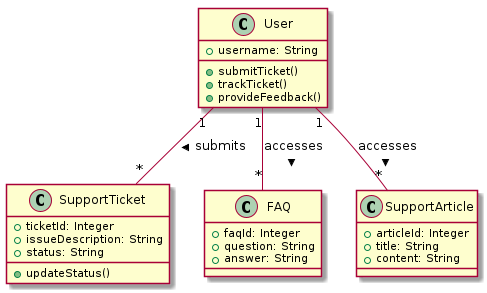

The diagram above was rendered by PlantUML. Its source (embedded in the PNG):
@startuml
class User {
   +username: String
   +submitTicket()
   +trackTicket()
   +provideFeedback()
}

class SupportTicket {
   +ticketId: Integer
   +issueDescription: String
   +status: String
   +updateStatus()
}

class FAQ {
   +faqId: Integer
   +question: String
   +answer: String
}

class SupportArticle {
   +articleId: Integer
   +title: String
   +content: String
}

User "1" -- "*" SupportTicket : submits >
User "1" -- "*" FAQ : accesses >
User "1" -- "*" SupportArticle : accesses >
@enduml